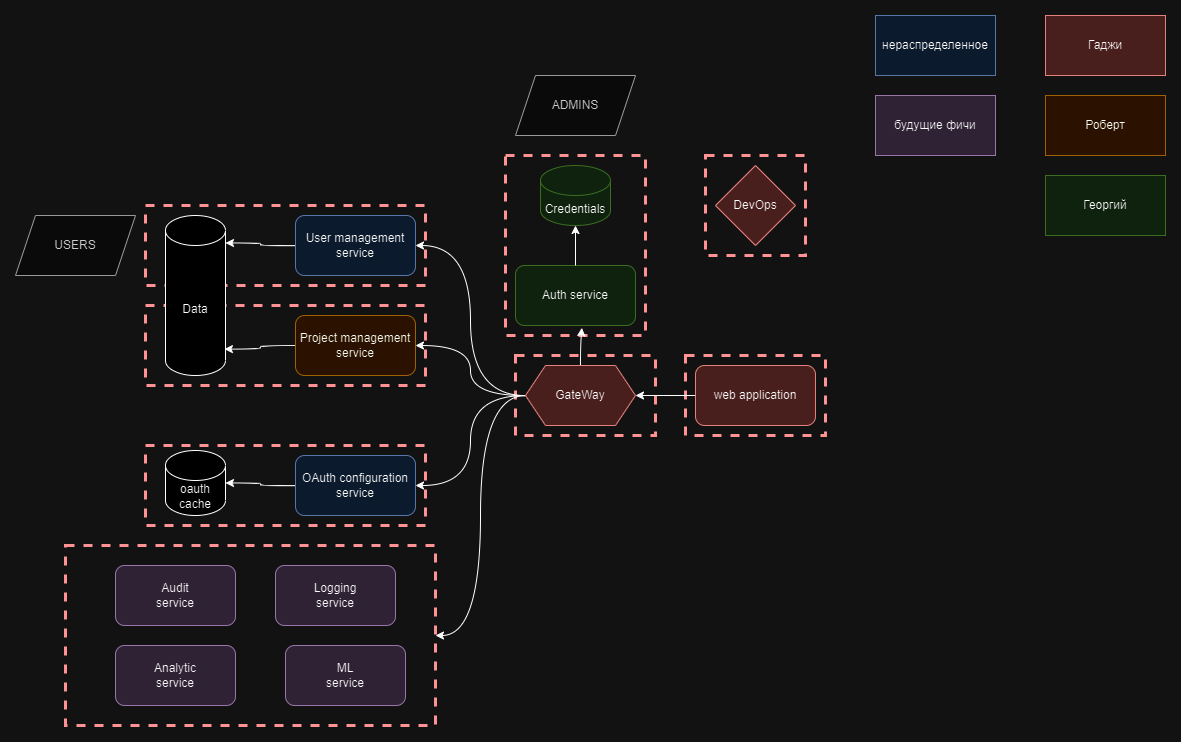

The diagram above was exported from draw.io. Its source (the exported page's mxGraphModel, read from the mxfile embedded in the PNG):
<mxGraphModel dx="2759" dy="1031" grid="1" gridSize="10" guides="1" tooltips="1" connect="1" arrows="1" fold="1" page="1" pageScale="1" pageWidth="850" pageHeight="1100" math="0" shadow="0">
  <root>
    <mxCell id="0" />
    <mxCell id="1" parent="0" />
    <mxCell id="2" value="" style="rounded=0;whiteSpace=wrap;html=1;fillColor=none;dashed=1;strokeColor=#ff0000;strokeWidth=3;" vertex="1" parent="1">
      <mxGeometry x="-160" y="280" width="280" height="80" as="geometry" />
    </mxCell>
    <mxCell id="3" value="" style="rounded=0;whiteSpace=wrap;html=1;fillColor=none;dashed=1;strokeColor=#ff0000;strokeWidth=3;" vertex="1" parent="1">
      <mxGeometry x="-160" y="380" width="280" height="80" as="geometry" />
    </mxCell>
    <mxCell id="4" value="" style="rounded=0;whiteSpace=wrap;html=1;fillColor=none;dashed=1;strokeColor=#ff0000;strokeWidth=3;" vertex="1" parent="1">
      <mxGeometry x="-160" y="520" width="280" height="80" as="geometry" />
    </mxCell>
    <mxCell id="5" value="" style="rounded=0;whiteSpace=wrap;html=1;fillColor=none;dashed=1;strokeColor=#ff0000;strokeWidth=3;" vertex="1" parent="1">
      <mxGeometry x="-240" y="620" width="370" height="180" as="geometry" />
    </mxCell>
    <mxCell id="6" value="" style="rounded=0;whiteSpace=wrap;html=1;fillColor=none;dashed=1;strokeColor=#ff0000;strokeWidth=3;" vertex="1" parent="1">
      <mxGeometry x="400" y="230" width="100" height="100" as="geometry" />
    </mxCell>
    <mxCell id="7" value="" style="rounded=0;whiteSpace=wrap;html=1;fillColor=none;dashed=1;strokeColor=#ff0000;strokeWidth=3;" vertex="1" parent="1">
      <mxGeometry x="200" y="230" width="140" height="180" as="geometry" />
    </mxCell>
    <mxCell id="8" value="" style="rounded=0;whiteSpace=wrap;html=1;fillColor=none;dashed=1;strokeColor=#ff0000;strokeWidth=3;" vertex="1" parent="1">
      <mxGeometry x="210" y="430" width="140" height="80" as="geometry" />
    </mxCell>
    <mxCell id="9" value="" style="rounded=0;whiteSpace=wrap;html=1;fillColor=none;dashed=1;strokeColor=#ff0000;strokeWidth=3;glass=1;" vertex="1" parent="1">
      <mxGeometry x="380" y="430" width="140" height="80" as="geometry" />
    </mxCell>
    <mxCell id="10" style="edgeStyle=orthogonalEdgeStyle;rounded=0;orthogonalLoop=1;jettySize=auto;html=1;entryX=1;entryY=0.5;entryDx=0;entryDy=0;curved=1;" edge="1" source="14" target="15" parent="1">
      <mxGeometry relative="1" as="geometry" />
    </mxCell>
    <mxCell id="11" style="edgeStyle=orthogonalEdgeStyle;rounded=0;orthogonalLoop=1;jettySize=auto;html=1;entryX=1;entryY=0.5;entryDx=0;entryDy=0;curved=1;" edge="1" source="14" target="20" parent="1">
      <mxGeometry relative="1" as="geometry" />
    </mxCell>
    <mxCell id="12" style="edgeStyle=orthogonalEdgeStyle;rounded=0;orthogonalLoop=1;jettySize=auto;html=1;entryX=1;entryY=0.5;entryDx=0;entryDy=0;curved=1;" edge="1" source="14" target="21" parent="1">
      <mxGeometry relative="1" as="geometry" />
    </mxCell>
    <mxCell id="13" style="edgeStyle=orthogonalEdgeStyle;rounded=0;orthogonalLoop=1;jettySize=auto;html=1;entryX=1;entryY=0.5;entryDx=0;entryDy=0;curved=1;" edge="1" source="14" target="5" parent="1">
      <mxGeometry relative="1" as="geometry" />
    </mxCell>
    <mxCell id="14" value="GateWay" style="shape=hexagon;perimeter=hexagonPerimeter2;whiteSpace=wrap;html=1;fixedSize=1;fillColor=#f8cecc;strokeColor=#b85450;" vertex="1" parent="1">
      <mxGeometry x="220" y="440" width="110" height="60" as="geometry" />
    </mxCell>
    <mxCell id="15" value="User management&lt;br&gt;service&lt;span style=&quot;color: rgba(0, 0, 0, 0); font-family: monospace; font-size: 0px; text-align: start; text-wrap-mode: nowrap;&quot;&gt;%3CmxGraphModel%3E%3Croot%3E%3CmxCell%20id%3D%220%22%2F%3E%3CmxCell%20id%3D%221%22%20parent%3D%220%22%2F%3E%3CmxCell%20id%3D%222%22%20value%3D%22%D0%94%D0%B0%D0%BD%D0%B8%D0%B8%D0%BB%22%20style%3D%22rounded%3D0%3BwhiteSpace%3Dwrap%3Bhtml%3D1%3BfillColor%3D%23f8cecc%3BstrokeColor%3D%23b85450%3B%22%20vertex%3D%221%22%20parent%3D%221%22%3E%3CmxGeometry%20x%3D%22830%22%20y%3D%22850%22%20width%3D%22120%22%20height%3D%2260%22%20as%3D%22geometry%22%2F%3E%3C%2FmxCell%3E%3CmxCell%20id%3D%223%22%20value%3D%22%D0%A1%D0%B0%D1%80%D0%B2%D0%B0%D1%80%22%20style%3D%22rounded%3D0%3BwhiteSpace%3Dwrap%3Bhtml%3D1%3BfillColor%3D%23ffe6cc%3BstrokeColor%3D%23d79b00%3B%22%20vertex%3D%221%22%20parent%3D%221%22%3E%3CmxGeometry%20x%3D%22670%22%20y%3D%22930%22%20width%3D%22120%22%20height%3D%2260%22%20as%3D%22geometry%22%2F%3E%3C%2FmxCell%3E%3CmxCell%20id%3D%224%22%20value%3D%22%D0%93%D0%B5%D0%BE%D1%80%D0%B3%D0%B8%D0%B9%22%20style%3D%22rounded%3D0%3BwhiteSpace%3Dwrap%3Bhtml%3D1%3BfillColor%3D%23d5e8d4%3BstrokeColor%3D%2382b366%3B%22%20vertex%3D%221%22%20parent%3D%221%22%3E%3CmxGeometry%20x%3D%22830%22%20y%3D%22930%22%20width%3D%22120%22%20height%3D%2260%22%20as%3D%22geometry%22%2F%3E%3C%2FmxCell%3E%3CmxCell%20id%3D%225%22%20value%3D%22%D0%BD%D0%B5%D1%80%D0%B0%D1%81%D0%BF%D1%80%D0%B5%D0%B4%D0%B5%D0%BB%D0%B5%D0%BD%D0%BD%D0%BE%D0%B5%22%20style%3D%22rounded%3D0%3BwhiteSpace%3Dwrap%3Bhtml%3D1%3BfillColor%3D%23dae8fc%3BstrokeColor%3D%236c8ebf%3B%22%20vertex%3D%221%22%20parent%3D%221%22%3E%3CmxGeometry%20x%3D%22670%22%20y%3D%22850%22%20width%3D%22120%22%20height%3D%2260%22%20as%3D%22geometry%22%2F%3E%3C%2FmxCell%3E%3C%2Froot%3E%3C%2FmxGraphModel%3E&lt;/span&gt;" style="rounded=1;whiteSpace=wrap;html=1;fillColor=#dae8fc;strokeColor=#6c8ebf;" vertex="1" parent="1">
      <mxGeometry x="-10" y="290" width="120" height="60" as="geometry" />
    </mxCell>
    <mxCell id="16" value="Гаджи" style="rounded=0;whiteSpace=wrap;html=1;fillColor=#f8cecc;strokeColor=#b85450;" vertex="1" parent="1">
      <mxGeometry x="740" y="90" width="120" height="60" as="geometry" />
    </mxCell>
    <mxCell id="17" value="Роберт" style="rounded=0;whiteSpace=wrap;html=1;fillColor=#ffe6cc;strokeColor=#d79b00;" vertex="1" parent="1">
      <mxGeometry x="740" y="170" width="120" height="60" as="geometry" />
    </mxCell>
    <mxCell id="18" value="Георгий" style="rounded=0;whiteSpace=wrap;html=1;fillColor=#d5e8d4;strokeColor=#82b366;" vertex="1" parent="1">
      <mxGeometry x="740" y="250" width="120" height="60" as="geometry" />
    </mxCell>
    <mxCell id="19" value="нераспределенное" style="rounded=0;whiteSpace=wrap;html=1;fillColor=#dae8fc;strokeColor=#6c8ebf;" vertex="1" parent="1">
      <mxGeometry x="570" y="90" width="120" height="60" as="geometry" />
    </mxCell>
    <mxCell id="20" value="Project management&lt;br&gt;service" style="rounded=1;whiteSpace=wrap;html=1;fillColor=#ffe6cc;strokeColor=#d79b00;" vertex="1" parent="1">
      <mxGeometry x="-10" y="390" width="120" height="60" as="geometry" />
    </mxCell>
    <mxCell id="21" value="OAuth configuration&lt;br&gt;service" style="rounded=1;whiteSpace=wrap;html=1;fillColor=#dae8fc;strokeColor=#6c8ebf;" vertex="1" parent="1">
      <mxGeometry x="-10" y="530" width="120" height="60" as="geometry" />
    </mxCell>
    <mxCell id="22" value="L&lt;span style=&quot;background-color: initial;&quot;&gt;ogging&lt;/span&gt;&lt;div&gt;service&lt;/div&gt;" style="rounded=1;whiteSpace=wrap;html=1;fillColor=#e1d5e7;strokeColor=#9673a6;" vertex="1" parent="1">
      <mxGeometry x="-30" y="640" width="120" height="60" as="geometry" />
    </mxCell>
    <mxCell id="23" style="edgeStyle=orthogonalEdgeStyle;rounded=0;orthogonalLoop=1;jettySize=auto;html=1;" edge="1" source="24" target="14" parent="1">
      <mxGeometry relative="1" as="geometry" />
    </mxCell>
    <mxCell id="24" value="web application" style="rounded=1;whiteSpace=wrap;html=1;fillColor=#f8cecc;strokeColor=#b85450;" vertex="1" parent="1">
      <mxGeometry x="390" y="440" width="120" height="60" as="geometry" />
    </mxCell>
    <mxCell id="25" value="Auth service" style="rounded=1;whiteSpace=wrap;html=1;fillColor=#d5e8d4;strokeColor=#82b366;" vertex="1" parent="1">
      <mxGeometry x="210" y="340" width="120" height="60" as="geometry" />
    </mxCell>
    <mxCell id="26" style="edgeStyle=orthogonalEdgeStyle;rounded=0;orthogonalLoop=1;jettySize=auto;html=1;entryX=0.553;entryY=1.038;entryDx=0;entryDy=0;entryPerimeter=0;curved=1;" edge="1" source="14" target="25" parent="1">
      <mxGeometry relative="1" as="geometry" />
    </mxCell>
    <mxCell id="27" value="oauth cache" style="shape=cylinder3;whiteSpace=wrap;html=1;boundedLbl=1;backgroundOutline=1;size=15;" vertex="1" parent="1">
      <mxGeometry x="-140" y="525" width="60" height="65" as="geometry" />
    </mxCell>
    <mxCell id="28" style="edgeStyle=orthogonalEdgeStyle;rounded=0;orthogonalLoop=1;jettySize=auto;html=1;entryX=1;entryY=0.5;entryDx=0;entryDy=0;entryPerimeter=0;curved=1;" edge="1" source="21" target="27" parent="1">
      <mxGeometry relative="1" as="geometry" />
    </mxCell>
    <mxCell id="29" style="edgeStyle=orthogonalEdgeStyle;rounded=0;orthogonalLoop=1;jettySize=auto;html=1;entryX=0.982;entryY=0.835;entryDx=0;entryDy=0;entryPerimeter=0;curved=1;" edge="1" source="20" target="34" parent="1">
      <mxGeometry relative="1" as="geometry" />
    </mxCell>
    <mxCell id="30" style="edgeStyle=orthogonalEdgeStyle;rounded=0;orthogonalLoop=1;jettySize=auto;html=1;entryX=1;entryY=0;entryDx=0;entryDy=27.5;entryPerimeter=0;curved=1;" edge="1" source="15" target="34" parent="1">
      <mxGeometry relative="1" as="geometry" />
    </mxCell>
    <mxCell id="31" value="Credentials" style="shape=cylinder3;whiteSpace=wrap;html=1;boundedLbl=1;backgroundOutline=1;size=15;fillColor=#d5e8d4;strokeColor=#82b366;" vertex="1" parent="1">
      <mxGeometry x="235" y="240" width="70" height="60" as="geometry" />
    </mxCell>
    <mxCell id="32" style="edgeStyle=orthogonalEdgeStyle;rounded=0;orthogonalLoop=1;jettySize=auto;html=1;entryX=0.5;entryY=1;entryDx=0;entryDy=0;entryPerimeter=0;curved=1;" edge="1" source="25" target="31" parent="1">
      <mxGeometry relative="1" as="geometry" />
    </mxCell>
    <mxCell id="33" value="DevOps" style="rhombus;whiteSpace=wrap;html=1;fillColor=#f8cecc;strokeColor=#b85450;" vertex="1" parent="1">
      <mxGeometry x="410" y="240" width="80" height="80" as="geometry" />
    </mxCell>
    <mxCell id="34" value="Data" style="shape=cylinder3;whiteSpace=wrap;html=1;boundedLbl=1;backgroundOutline=1;size=15;" vertex="1" parent="1">
      <mxGeometry x="-140" y="290" width="60" height="160" as="geometry" />
    </mxCell>
    <mxCell id="35" value="ADMINS" style="shape=parallelogram;perimeter=parallelogramPerimeter;whiteSpace=wrap;html=1;fixedSize=1;fillColor=#f5f5f5;strokeColor=#666666;fontColor=#333333;" vertex="1" parent="1">
      <mxGeometry x="210" y="150" width="120" height="60" as="geometry" />
    </mxCell>
    <mxCell id="36" value="USERS" style="shape=parallelogram;perimeter=parallelogramPerimeter;whiteSpace=wrap;html=1;fixedSize=1;fillColor=#f5f5f5;strokeColor=#666666;fontColor=#333333;" vertex="1" parent="1">
      <mxGeometry x="-290" y="290" width="120" height="60" as="geometry" />
    </mxCell>
    <mxCell id="37" value="будущие фичи" style="rounded=0;whiteSpace=wrap;html=1;fillColor=#e1d5e7;strokeColor=#9673a6;" vertex="1" parent="1">
      <mxGeometry x="570" y="170" width="120" height="60" as="geometry" />
    </mxCell>
    <mxCell id="38" value="Audit&lt;br&gt;&lt;div&gt;service&lt;/div&gt;" style="rounded=1;whiteSpace=wrap;html=1;fillColor=#e1d5e7;strokeColor=#9673a6;" vertex="1" parent="1">
      <mxGeometry x="-190" y="640" width="120" height="60" as="geometry" />
    </mxCell>
    <mxCell id="39" value="Analytic&lt;br&gt;&lt;div&gt;service&lt;/div&gt;" style="rounded=1;whiteSpace=wrap;html=1;fillColor=#e1d5e7;strokeColor=#9673a6;" vertex="1" parent="1">
      <mxGeometry x="-190" y="720" width="120" height="60" as="geometry" />
    </mxCell>
    <mxCell id="40" value="ML&lt;br&gt;&lt;div&gt;service&lt;/div&gt;" style="rounded=1;whiteSpace=wrap;html=1;fillColor=#e1d5e7;strokeColor=#9673a6;" vertex="1" parent="1">
      <mxGeometry x="-20" y="720" width="120" height="60" as="geometry" />
    </mxCell>
  </root>
</mxGraphModel>